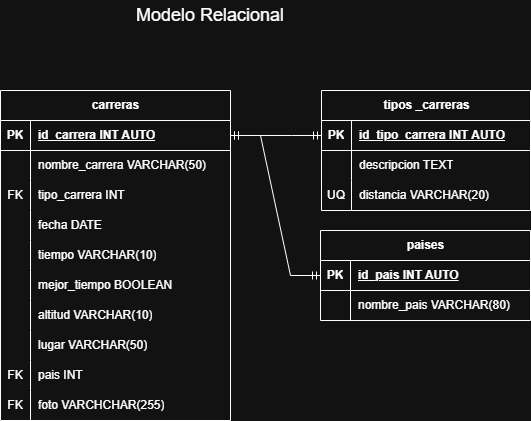

The diagram above was exported from draw.io. Its source (the exported page's mxGraphModel, read from the mxfile embedded in the PNG):
<mxGraphModel dx="1025" dy="417" grid="1" gridSize="10" guides="1" tooltips="1" connect="1" arrows="1" fold="1" page="1" pageScale="1" pageWidth="827" pageHeight="1169" math="0" shadow="0">
  <root>
    <mxCell id="0" />
    <mxCell id="1" parent="0" />
    <mxCell id="oeKiCztd1cnVMHXe8ymB-1" parent="1" style="shape=table;startSize=30;container=1;collapsible=1;childLayout=tableLayout;fixedRows=1;rowLines=0;fontStyle=1;align=center;resizeLast=1;html=1;" value="carreras" vertex="1">
      <mxGeometry height="330" width="230" x="40" y="220" as="geometry" />
    </mxCell>
    <mxCell id="oeKiCztd1cnVMHXe8ymB-2" parent="oeKiCztd1cnVMHXe8ymB-1" style="shape=tableRow;horizontal=0;startSize=0;swimlaneHead=0;swimlaneBody=0;fillColor=none;collapsible=0;dropTarget=0;points=[[0,0.5],[1,0.5]];portConstraint=eastwest;top=0;left=0;right=0;bottom=1;" value="" vertex="1">
      <mxGeometry height="30" width="230" y="30" as="geometry" />
    </mxCell>
    <mxCell id="oeKiCztd1cnVMHXe8ymB-3" parent="oeKiCztd1cnVMHXe8ymB-2" style="shape=partialRectangle;connectable=0;fillColor=none;top=0;left=0;bottom=0;right=0;fontStyle=1;overflow=hidden;whiteSpace=wrap;html=1;" value="PK" vertex="1">
      <mxGeometry height="30" width="30" as="geometry">
        <mxRectangle height="30" width="30" as="alternateBounds" />
      </mxGeometry>
    </mxCell>
    <mxCell id="oeKiCztd1cnVMHXe8ymB-4" parent="oeKiCztd1cnVMHXe8ymB-2" style="shape=partialRectangle;connectable=0;fillColor=none;top=0;left=0;bottom=0;right=0;align=left;spacingLeft=6;fontStyle=5;overflow=hidden;whiteSpace=wrap;html=1;" value="id_carrera INT AUTO" vertex="1">
      <mxGeometry height="30" width="200" x="30" as="geometry">
        <mxRectangle height="30" width="200" as="alternateBounds" />
      </mxGeometry>
    </mxCell>
    <mxCell id="oeKiCztd1cnVMHXe8ymB-5" parent="oeKiCztd1cnVMHXe8ymB-1" style="shape=tableRow;horizontal=0;startSize=0;swimlaneHead=0;swimlaneBody=0;fillColor=none;collapsible=0;dropTarget=0;points=[[0,0.5],[1,0.5]];portConstraint=eastwest;top=0;left=0;right=0;bottom=0;" value="" vertex="1">
      <mxGeometry height="30" width="230" y="60" as="geometry" />
    </mxCell>
    <mxCell id="oeKiCztd1cnVMHXe8ymB-6" parent="oeKiCztd1cnVMHXe8ymB-5" style="shape=partialRectangle;connectable=0;fillColor=none;top=0;left=0;bottom=0;right=0;editable=1;overflow=hidden;whiteSpace=wrap;html=1;" value="" vertex="1">
      <mxGeometry height="30" width="30" as="geometry">
        <mxRectangle height="30" width="30" as="alternateBounds" />
      </mxGeometry>
    </mxCell>
    <mxCell id="oeKiCztd1cnVMHXe8ymB-7" parent="oeKiCztd1cnVMHXe8ymB-5" style="shape=partialRectangle;connectable=0;fillColor=none;top=0;left=0;bottom=0;right=0;align=left;spacingLeft=6;overflow=hidden;whiteSpace=wrap;html=1;" value="nombre_carrera VARCHAR(50)" vertex="1">
      <mxGeometry height="30" width="200" x="30" as="geometry">
        <mxRectangle height="30" width="200" as="alternateBounds" />
      </mxGeometry>
    </mxCell>
    <mxCell id="oeKiCztd1cnVMHXe8ymB-8" parent="oeKiCztd1cnVMHXe8ymB-1" style="shape=tableRow;horizontal=0;startSize=0;swimlaneHead=0;swimlaneBody=0;fillColor=none;collapsible=0;dropTarget=0;points=[[0,0.5],[1,0.5]];portConstraint=eastwest;top=0;left=0;right=0;bottom=0;" value="" vertex="1">
      <mxGeometry height="30" width="230" y="90" as="geometry" />
    </mxCell>
    <mxCell id="oeKiCztd1cnVMHXe8ymB-9" parent="oeKiCztd1cnVMHXe8ymB-8" style="shape=partialRectangle;connectable=0;fillColor=none;top=0;left=0;bottom=0;right=0;editable=1;overflow=hidden;whiteSpace=wrap;html=1;" value="FK" vertex="1">
      <mxGeometry height="30" width="30" as="geometry">
        <mxRectangle height="30" width="30" as="alternateBounds" />
      </mxGeometry>
    </mxCell>
    <mxCell id="oeKiCztd1cnVMHXe8ymB-10" parent="oeKiCztd1cnVMHXe8ymB-8" style="shape=partialRectangle;connectable=0;fillColor=none;top=0;left=0;bottom=0;right=0;align=left;spacingLeft=6;overflow=hidden;whiteSpace=wrap;html=1;" value="tipo_carrera INT" vertex="1">
      <mxGeometry height="30" width="200" x="30" as="geometry">
        <mxRectangle height="30" width="200" as="alternateBounds" />
      </mxGeometry>
    </mxCell>
    <mxCell id="oeKiCztd1cnVMHXe8ymB-11" parent="oeKiCztd1cnVMHXe8ymB-1" style="shape=tableRow;horizontal=0;startSize=0;swimlaneHead=0;swimlaneBody=0;fillColor=none;collapsible=0;dropTarget=0;points=[[0,0.5],[1,0.5]];portConstraint=eastwest;top=0;left=0;right=0;bottom=0;" value="" vertex="1">
      <mxGeometry height="30" width="230" y="120" as="geometry" />
    </mxCell>
    <mxCell id="oeKiCztd1cnVMHXe8ymB-12" parent="oeKiCztd1cnVMHXe8ymB-11" style="shape=partialRectangle;connectable=0;fillColor=none;top=0;left=0;bottom=0;right=0;editable=1;overflow=hidden;whiteSpace=wrap;html=1;" value="" vertex="1">
      <mxGeometry height="30" width="30" as="geometry">
        <mxRectangle height="30" width="30" as="alternateBounds" />
      </mxGeometry>
    </mxCell>
    <mxCell id="oeKiCztd1cnVMHXe8ymB-13" parent="oeKiCztd1cnVMHXe8ymB-11" style="shape=partialRectangle;connectable=0;fillColor=none;top=0;left=0;bottom=0;right=0;align=left;spacingLeft=6;overflow=hidden;whiteSpace=wrap;html=1;" value="fecha DATE" vertex="1">
      <mxGeometry height="30" width="200" x="30" as="geometry">
        <mxRectangle height="30" width="200" as="alternateBounds" />
      </mxGeometry>
    </mxCell>
    <mxCell id="oeKiCztd1cnVMHXe8ymB-16" parent="oeKiCztd1cnVMHXe8ymB-1" style="shape=tableRow;horizontal=0;startSize=0;swimlaneHead=0;swimlaneBody=0;fillColor=none;collapsible=0;dropTarget=0;points=[[0,0.5],[1,0.5]];portConstraint=eastwest;top=0;left=0;right=0;bottom=0;" value="" vertex="1">
      <mxGeometry height="30" width="230" y="150" as="geometry" />
    </mxCell>
    <mxCell id="oeKiCztd1cnVMHXe8ymB-17" parent="oeKiCztd1cnVMHXe8ymB-16" style="shape=partialRectangle;connectable=0;fillColor=none;top=0;left=0;bottom=0;right=0;editable=1;overflow=hidden;whiteSpace=wrap;html=1;" value="" vertex="1">
      <mxGeometry height="30" width="30" as="geometry">
        <mxRectangle height="30" width="30" as="alternateBounds" />
      </mxGeometry>
    </mxCell>
    <mxCell id="oeKiCztd1cnVMHXe8ymB-18" parent="oeKiCztd1cnVMHXe8ymB-16" style="shape=partialRectangle;connectable=0;fillColor=none;top=0;left=0;bottom=0;right=0;align=left;spacingLeft=6;overflow=hidden;whiteSpace=wrap;html=1;" value="tiempo VARCHAR(10)" vertex="1">
      <mxGeometry height="30" width="200" x="30" as="geometry">
        <mxRectangle height="30" width="200" as="alternateBounds" />
      </mxGeometry>
    </mxCell>
    <mxCell id="oeKiCztd1cnVMHXe8ymB-19" parent="oeKiCztd1cnVMHXe8ymB-1" style="shape=tableRow;horizontal=0;startSize=0;swimlaneHead=0;swimlaneBody=0;fillColor=none;collapsible=0;dropTarget=0;points=[[0,0.5],[1,0.5]];portConstraint=eastwest;top=0;left=0;right=0;bottom=0;" value="" vertex="1">
      <mxGeometry height="30" width="230" y="180" as="geometry" />
    </mxCell>
    <mxCell id="oeKiCztd1cnVMHXe8ymB-20" parent="oeKiCztd1cnVMHXe8ymB-19" style="shape=partialRectangle;connectable=0;fillColor=none;top=0;left=0;bottom=0;right=0;editable=1;overflow=hidden;whiteSpace=wrap;html=1;" value="" vertex="1">
      <mxGeometry height="30" width="30" as="geometry">
        <mxRectangle height="30" width="30" as="alternateBounds" />
      </mxGeometry>
    </mxCell>
    <mxCell id="oeKiCztd1cnVMHXe8ymB-21" parent="oeKiCztd1cnVMHXe8ymB-19" style="shape=partialRectangle;connectable=0;fillColor=none;top=0;left=0;bottom=0;right=0;align=left;spacingLeft=6;overflow=hidden;whiteSpace=wrap;html=1;" value="mejor_tiempo BOOLEAN" vertex="1">
      <mxGeometry height="30" width="200" x="30" as="geometry">
        <mxRectangle height="30" width="200" as="alternateBounds" />
      </mxGeometry>
    </mxCell>
    <mxCell id="oeKiCztd1cnVMHXe8ymB-22" parent="oeKiCztd1cnVMHXe8ymB-1" style="shape=tableRow;horizontal=0;startSize=0;swimlaneHead=0;swimlaneBody=0;fillColor=none;collapsible=0;dropTarget=0;points=[[0,0.5],[1,0.5]];portConstraint=eastwest;top=0;left=0;right=0;bottom=0;" value="" vertex="1">
      <mxGeometry height="30" width="230" y="210" as="geometry" />
    </mxCell>
    <mxCell id="oeKiCztd1cnVMHXe8ymB-23" parent="oeKiCztd1cnVMHXe8ymB-22" style="shape=partialRectangle;connectable=0;fillColor=none;top=0;left=0;bottom=0;right=0;editable=1;overflow=hidden;whiteSpace=wrap;html=1;" value="" vertex="1">
      <mxGeometry height="30" width="30" as="geometry">
        <mxRectangle height="30" width="30" as="alternateBounds" />
      </mxGeometry>
    </mxCell>
    <mxCell id="oeKiCztd1cnVMHXe8ymB-24" parent="oeKiCztd1cnVMHXe8ymB-22" style="shape=partialRectangle;connectable=0;fillColor=none;top=0;left=0;bottom=0;right=0;align=left;spacingLeft=6;overflow=hidden;whiteSpace=wrap;html=1;" value="altitud VARCHAR(10)" vertex="1">
      <mxGeometry height="30" width="200" x="30" as="geometry">
        <mxRectangle height="30" width="200" as="alternateBounds" />
      </mxGeometry>
    </mxCell>
    <mxCell id="oeKiCztd1cnVMHXe8ymB-25" parent="oeKiCztd1cnVMHXe8ymB-1" style="shape=tableRow;horizontal=0;startSize=0;swimlaneHead=0;swimlaneBody=0;fillColor=none;collapsible=0;dropTarget=0;points=[[0,0.5],[1,0.5]];portConstraint=eastwest;top=0;left=0;right=0;bottom=0;" value="" vertex="1">
      <mxGeometry height="30" width="230" y="240" as="geometry" />
    </mxCell>
    <mxCell id="oeKiCztd1cnVMHXe8ymB-26" parent="oeKiCztd1cnVMHXe8ymB-25" style="shape=partialRectangle;connectable=0;fillColor=none;top=0;left=0;bottom=0;right=0;editable=1;overflow=hidden;whiteSpace=wrap;html=1;" value="" vertex="1">
      <mxGeometry height="30" width="30" as="geometry">
        <mxRectangle height="30" width="30" as="alternateBounds" />
      </mxGeometry>
    </mxCell>
    <mxCell id="oeKiCztd1cnVMHXe8ymB-27" parent="oeKiCztd1cnVMHXe8ymB-25" style="shape=partialRectangle;connectable=0;fillColor=none;top=0;left=0;bottom=0;right=0;align=left;spacingLeft=6;overflow=hidden;whiteSpace=wrap;html=1;" value="lugar VARCHAR(50)" vertex="1">
      <mxGeometry height="30" width="200" x="30" as="geometry">
        <mxRectangle height="30" width="200" as="alternateBounds" />
      </mxGeometry>
    </mxCell>
    <mxCell id="oeKiCztd1cnVMHXe8ymB-28" parent="oeKiCztd1cnVMHXe8ymB-1" style="shape=tableRow;horizontal=0;startSize=0;swimlaneHead=0;swimlaneBody=0;fillColor=none;collapsible=0;dropTarget=0;points=[[0,0.5],[1,0.5]];portConstraint=eastwest;top=0;left=0;right=0;bottom=0;" value="" vertex="1">
      <mxGeometry height="30" width="230" y="270" as="geometry" />
    </mxCell>
    <mxCell id="oeKiCztd1cnVMHXe8ymB-29" parent="oeKiCztd1cnVMHXe8ymB-28" style="shape=partialRectangle;connectable=0;fillColor=none;top=0;left=0;bottom=0;right=0;editable=1;overflow=hidden;whiteSpace=wrap;html=1;" value="FK" vertex="1">
      <mxGeometry height="30" width="30" as="geometry">
        <mxRectangle height="30" width="30" as="alternateBounds" />
      </mxGeometry>
    </mxCell>
    <mxCell id="oeKiCztd1cnVMHXe8ymB-30" parent="oeKiCztd1cnVMHXe8ymB-28" style="shape=partialRectangle;connectable=0;fillColor=none;top=0;left=0;bottom=0;right=0;align=left;spacingLeft=6;overflow=hidden;whiteSpace=wrap;html=1;" value="pais INT" vertex="1">
      <mxGeometry height="30" width="200" x="30" as="geometry">
        <mxRectangle height="30" width="200" as="alternateBounds" />
      </mxGeometry>
    </mxCell>
    <mxCell id="oeKiCztd1cnVMHXe8ymB-67" parent="oeKiCztd1cnVMHXe8ymB-1" style="shape=tableRow;horizontal=0;startSize=0;swimlaneHead=0;swimlaneBody=0;fillColor=none;collapsible=0;dropTarget=0;points=[[0,0.5],[1,0.5]];portConstraint=eastwest;top=0;left=0;right=0;bottom=0;" value="" vertex="1">
      <mxGeometry height="30" width="230" y="300" as="geometry" />
    </mxCell>
    <mxCell id="oeKiCztd1cnVMHXe8ymB-68" parent="oeKiCztd1cnVMHXe8ymB-67" style="shape=partialRectangle;connectable=0;fillColor=none;top=0;left=0;bottom=0;right=0;editable=1;overflow=hidden;whiteSpace=wrap;html=1;" value="FK" vertex="1">
      <mxGeometry height="30" width="30" as="geometry">
        <mxRectangle height="30" width="30" as="alternateBounds" />
      </mxGeometry>
    </mxCell>
    <mxCell id="oeKiCztd1cnVMHXe8ymB-69" parent="oeKiCztd1cnVMHXe8ymB-67" style="shape=partialRectangle;connectable=0;fillColor=none;top=0;left=0;bottom=0;right=0;align=left;spacingLeft=6;overflow=hidden;whiteSpace=wrap;html=1;" value="foto VARCHCHAR(255)" vertex="1">
      <mxGeometry height="30" width="200" x="30" as="geometry">
        <mxRectangle height="30" width="200" as="alternateBounds" />
      </mxGeometry>
    </mxCell>
    <mxCell id="oeKiCztd1cnVMHXe8ymB-33" parent="1" style="shape=table;startSize=30;container=1;collapsible=1;childLayout=tableLayout;fixedRows=1;rowLines=0;fontStyle=1;align=center;resizeLast=1;html=1;" value="tipos _carreras" vertex="1">
      <mxGeometry height="120" width="209" x="361" y="220" as="geometry" />
    </mxCell>
    <mxCell id="oeKiCztd1cnVMHXe8ymB-34" parent="oeKiCztd1cnVMHXe8ymB-33" style="shape=tableRow;horizontal=0;startSize=0;swimlaneHead=0;swimlaneBody=0;fillColor=none;collapsible=0;dropTarget=0;points=[[0,0.5],[1,0.5]];portConstraint=eastwest;top=0;left=0;right=0;bottom=1;" value="" vertex="1">
      <mxGeometry height="30" width="209" y="30" as="geometry" />
    </mxCell>
    <mxCell id="oeKiCztd1cnVMHXe8ymB-35" parent="oeKiCztd1cnVMHXe8ymB-34" style="shape=partialRectangle;connectable=0;fillColor=none;top=0;left=0;bottom=0;right=0;fontStyle=1;overflow=hidden;whiteSpace=wrap;html=1;" value="PK" vertex="1">
      <mxGeometry height="30" width="30" as="geometry">
        <mxRectangle height="30" width="30" as="alternateBounds" />
      </mxGeometry>
    </mxCell>
    <mxCell id="oeKiCztd1cnVMHXe8ymB-36" parent="oeKiCztd1cnVMHXe8ymB-34" style="shape=partialRectangle;connectable=0;fillColor=none;top=0;left=0;bottom=0;right=0;align=left;spacingLeft=6;fontStyle=5;overflow=hidden;whiteSpace=wrap;html=1;" value="id_tipo_carrera INT AUTO" vertex="1">
      <mxGeometry height="30" width="179" x="30" as="geometry">
        <mxRectangle height="30" width="179" as="alternateBounds" />
      </mxGeometry>
    </mxCell>
    <mxCell id="oeKiCztd1cnVMHXe8ymB-37" parent="oeKiCztd1cnVMHXe8ymB-33" style="shape=tableRow;horizontal=0;startSize=0;swimlaneHead=0;swimlaneBody=0;fillColor=none;collapsible=0;dropTarget=0;points=[[0,0.5],[1,0.5]];portConstraint=eastwest;top=0;left=0;right=0;bottom=0;" value="" vertex="1">
      <mxGeometry height="30" width="209" y="60" as="geometry" />
    </mxCell>
    <mxCell id="oeKiCztd1cnVMHXe8ymB-38" parent="oeKiCztd1cnVMHXe8ymB-37" style="shape=partialRectangle;connectable=0;fillColor=none;top=0;left=0;bottom=0;right=0;editable=1;overflow=hidden;whiteSpace=wrap;html=1;" value="" vertex="1">
      <mxGeometry height="30" width="30" as="geometry">
        <mxRectangle height="30" width="30" as="alternateBounds" />
      </mxGeometry>
    </mxCell>
    <mxCell id="oeKiCztd1cnVMHXe8ymB-39" parent="oeKiCztd1cnVMHXe8ymB-37" style="shape=partialRectangle;connectable=0;fillColor=none;top=0;left=0;bottom=0;right=0;align=left;spacingLeft=6;overflow=hidden;whiteSpace=wrap;html=1;" value="descripcion TEXT" vertex="1">
      <mxGeometry height="30" width="179" x="30" as="geometry">
        <mxRectangle height="30" width="179" as="alternateBounds" />
      </mxGeometry>
    </mxCell>
    <mxCell id="oeKiCztd1cnVMHXe8ymB-40" parent="oeKiCztd1cnVMHXe8ymB-33" style="shape=tableRow;horizontal=0;startSize=0;swimlaneHead=0;swimlaneBody=0;fillColor=none;collapsible=0;dropTarget=0;points=[[0,0.5],[1,0.5]];portConstraint=eastwest;top=0;left=0;right=0;bottom=0;" value="" vertex="1">
      <mxGeometry height="30" width="209" y="90" as="geometry" />
    </mxCell>
    <mxCell id="oeKiCztd1cnVMHXe8ymB-41" parent="oeKiCztd1cnVMHXe8ymB-40" style="shape=partialRectangle;connectable=0;fillColor=none;top=0;left=0;bottom=0;right=0;editable=1;overflow=hidden;whiteSpace=wrap;html=1;" value="UQ" vertex="1">
      <mxGeometry height="30" width="30" as="geometry">
        <mxRectangle height="30" width="30" as="alternateBounds" />
      </mxGeometry>
    </mxCell>
    <mxCell id="oeKiCztd1cnVMHXe8ymB-42" parent="oeKiCztd1cnVMHXe8ymB-40" style="shape=partialRectangle;connectable=0;fillColor=none;top=0;left=0;bottom=0;right=0;align=left;spacingLeft=6;overflow=hidden;whiteSpace=wrap;html=1;" value="distancia VARCHAR(20)" vertex="1">
      <mxGeometry height="30" width="179" x="30" as="geometry">
        <mxRectangle height="30" width="179" as="alternateBounds" />
      </mxGeometry>
    </mxCell>
    <mxCell id="oeKiCztd1cnVMHXe8ymB-46" parent="1" style="shape=table;startSize=30;container=1;collapsible=1;childLayout=tableLayout;fixedRows=1;rowLines=0;fontStyle=1;align=center;resizeLast=1;html=1;" value="paises" vertex="1">
      <mxGeometry height="90" width="210" x="360" y="360" as="geometry" />
    </mxCell>
    <mxCell id="oeKiCztd1cnVMHXe8ymB-47" parent="oeKiCztd1cnVMHXe8ymB-46" style="shape=tableRow;horizontal=0;startSize=0;swimlaneHead=0;swimlaneBody=0;fillColor=none;collapsible=0;dropTarget=0;points=[[0,0.5],[1,0.5]];portConstraint=eastwest;top=0;left=0;right=0;bottom=1;" value="" vertex="1">
      <mxGeometry height="30" width="210" y="30" as="geometry" />
    </mxCell>
    <mxCell id="oeKiCztd1cnVMHXe8ymB-48" parent="oeKiCztd1cnVMHXe8ymB-47" style="shape=partialRectangle;connectable=0;fillColor=none;top=0;left=0;bottom=0;right=0;fontStyle=1;overflow=hidden;whiteSpace=wrap;html=1;" value="PK" vertex="1">
      <mxGeometry height="30" width="30" as="geometry">
        <mxRectangle height="30" width="30" as="alternateBounds" />
      </mxGeometry>
    </mxCell>
    <mxCell id="oeKiCztd1cnVMHXe8ymB-49" parent="oeKiCztd1cnVMHXe8ymB-47" style="shape=partialRectangle;connectable=0;fillColor=none;top=0;left=0;bottom=0;right=0;align=left;spacingLeft=6;fontStyle=5;overflow=hidden;whiteSpace=wrap;html=1;" value="id_pais INT AUTO" vertex="1">
      <mxGeometry height="30" width="180" x="30" as="geometry">
        <mxRectangle height="30" width="180" as="alternateBounds" />
      </mxGeometry>
    </mxCell>
    <mxCell id="oeKiCztd1cnVMHXe8ymB-50" parent="oeKiCztd1cnVMHXe8ymB-46" style="shape=tableRow;horizontal=0;startSize=0;swimlaneHead=0;swimlaneBody=0;fillColor=none;collapsible=0;dropTarget=0;points=[[0,0.5],[1,0.5]];portConstraint=eastwest;top=0;left=0;right=0;bottom=0;" value="" vertex="1">
      <mxGeometry height="30" width="210" y="60" as="geometry" />
    </mxCell>
    <mxCell id="oeKiCztd1cnVMHXe8ymB-51" parent="oeKiCztd1cnVMHXe8ymB-50" style="shape=partialRectangle;connectable=0;fillColor=none;top=0;left=0;bottom=0;right=0;editable=1;overflow=hidden;whiteSpace=wrap;html=1;" value="" vertex="1">
      <mxGeometry height="30" width="30" as="geometry">
        <mxRectangle height="30" width="30" as="alternateBounds" />
      </mxGeometry>
    </mxCell>
    <mxCell id="oeKiCztd1cnVMHXe8ymB-52" parent="oeKiCztd1cnVMHXe8ymB-50" style="shape=partialRectangle;connectable=0;fillColor=none;top=0;left=0;bottom=0;right=0;align=left;spacingLeft=6;overflow=hidden;whiteSpace=wrap;html=1;" value="nombre_pais VARCHAR(80)" vertex="1">
      <mxGeometry height="30" width="180" x="30" as="geometry">
        <mxRectangle height="30" width="180" as="alternateBounds" />
      </mxGeometry>
    </mxCell>
    <mxCell id="oeKiCztd1cnVMHXe8ymB-60" edge="1" parent="1" source="oeKiCztd1cnVMHXe8ymB-2" style="edgeStyle=entityRelationEdgeStyle;fontSize=12;html=1;endArrow=ERmandOne;startArrow=ERmandOne;rounded=0;exitX=1;exitY=0.5;exitDx=0;exitDy=0;entryX=0;entryY=0.5;entryDx=0;entryDy=0;" target="oeKiCztd1cnVMHXe8ymB-34" value="">
      <mxGeometry height="100" relative="1" width="100" as="geometry">
        <mxPoint x="220" y="110" as="sourcePoint" />
        <mxPoint x="320" y="10" as="targetPoint" />
      </mxGeometry>
    </mxCell>
    <mxCell id="oeKiCztd1cnVMHXe8ymB-61" edge="1" parent="1" source="oeKiCztd1cnVMHXe8ymB-2" style="edgeStyle=entityRelationEdgeStyle;fontSize=12;html=1;endArrow=ERmandOne;startArrow=ERmandOne;rounded=0;exitX=1;exitY=0.5;exitDx=0;exitDy=0;entryX=0;entryY=0.5;entryDx=0;entryDy=0;" target="oeKiCztd1cnVMHXe8ymB-47" value="">
      <mxGeometry height="100" relative="1" width="100" as="geometry">
        <mxPoint x="360" y="290" as="sourcePoint" />
        <mxPoint x="460" y="190" as="targetPoint" />
      </mxGeometry>
    </mxCell>
    <mxCell id="oeKiCztd1cnVMHXe8ymB-63" parent="1" style="text;html=1;whiteSpace=wrap;strokeColor=none;fillColor=none;align=center;verticalAlign=middle;rounded=0;" value="&lt;font style=&quot;font-size: 18px;&quot;&gt;Modelo Relacional&lt;/font&gt;" vertex="1">
      <mxGeometry height="30" width="220" x="140" y="130" as="geometry" />
    </mxCell>
  </root>
</mxGraphModel>